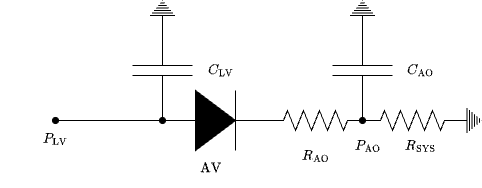

The diagram above was exported from draw.io. Its source (the exported page's mxGraphModel, read from the mxfile embedded in the PNG):
<mxGraphModel dx="638" dy="595" grid="1" gridSize="10" guides="1" tooltips="1" connect="1" arrows="1" fold="1" page="1" pageScale="1" pageWidth="3300" pageHeight="4681" math="1" shadow="0">
  <root>
    <mxCell id="0" />
    <mxCell id="1" parent="0" />
    <mxCell id="4" value="" style="pointerEvents=1;verticalLabelPosition=bottom;shadow=0;dashed=0;align=center;html=1;verticalAlign=top;shape=mxgraph.electrical.resistors.resistor_2;" vertex="1" parent="1">
      <mxGeometry x="583" y="180" width="100" height="20" as="geometry" />
    </mxCell>
    <mxCell id="5" value="" style="pointerEvents=1;verticalLabelPosition=bottom;shadow=0;dashed=0;align=center;html=1;verticalAlign=top;shape=mxgraph.electrical.capacitors.capacitor_1;rotation=90;" vertex="1" parent="1">
      <mxGeometry x="430" y="110" width="100" height="60" as="geometry" />
    </mxCell>
    <mxCell id="6" value="" style="pointerEvents=1;fillColor=strokeColor;verticalLabelPosition=bottom;shadow=0;dashed=0;align=center;html=1;verticalAlign=top;shape=mxgraph.electrical.diodes.diode;rotation=0;" vertex="1" parent="1">
      <mxGeometry x="483" y="160" width="100" height="60" as="geometry" />
    </mxCell>
    <mxCell id="7" value="" style="pointerEvents=1;verticalLabelPosition=bottom;shadow=0;dashed=0;align=center;html=1;verticalAlign=top;shape=mxgraph.electrical.signal_sources.protective_earth;rotation=-180;" vertex="1" parent="1">
      <mxGeometry x="467.5" y="70" width="25" height="20" as="geometry" />
    </mxCell>
    <mxCell id="8" value="" style="pointerEvents=1;verticalLabelPosition=bottom;shadow=0;dashed=0;align=center;html=1;verticalAlign=top;shape=mxgraph.electrical.capacitors.capacitor_1;rotation=90;" vertex="1" parent="1">
      <mxGeometry x="630" y="110" width="100" height="60" as="geometry" />
    </mxCell>
    <mxCell id="9" value="" style="pointerEvents=1;verticalLabelPosition=bottom;shadow=0;dashed=0;align=center;html=1;verticalAlign=top;shape=mxgraph.electrical.signal_sources.protective_earth;rotation=-180;" vertex="1" parent="1">
      <mxGeometry x="667.5" y="70" width="25" height="20" as="geometry" />
    </mxCell>
    <mxCell id="10" value="" style="pointerEvents=1;verticalLabelPosition=bottom;shadow=0;dashed=0;align=center;html=1;verticalAlign=top;shape=mxgraph.electrical.signal_sources.protective_earth;rotation=-90;" vertex="1" parent="1">
      <mxGeometry x="777" y="180" width="25" height="20" as="geometry" />
    </mxCell>
    <mxCell id="11" value="" style="pointerEvents=1;verticalLabelPosition=bottom;shadow=0;dashed=0;align=center;html=1;verticalAlign=top;shape=mxgraph.electrical.resistors.resistor_2;" vertex="1" parent="1">
      <mxGeometry x="680" y="180" width="100" height="20" as="geometry" />
    </mxCell>
    <mxCell id="12" value="" style="endArrow=none;html=1;" edge="1" parent="1">
      <mxGeometry width="50" height="50" relative="1" as="geometry">
        <mxPoint x="370" y="189.89" as="sourcePoint" />
        <mxPoint x="480" y="189.89" as="targetPoint" />
      </mxGeometry>
    </mxCell>
    <mxCell id="13" value="" style="ellipse;whiteSpace=wrap;html=1;aspect=fixed;fillColor=#000000;strokeColor=default;" vertex="1" parent="1">
      <mxGeometry x="477" y="187" width="6" height="6" as="geometry" />
    </mxCell>
    <mxCell id="14" value="" style="ellipse;whiteSpace=wrap;html=1;aspect=fixed;fillColor=#000000;strokeColor=default;" vertex="1" parent="1">
      <mxGeometry x="677" y="187" width="6" height="6" as="geometry" />
    </mxCell>
    <mxCell id="15" value="" style="ellipse;whiteSpace=wrap;html=1;aspect=fixed;fillColor=#000000;strokeColor=default;" vertex="1" parent="1">
      <mxGeometry x="370" y="187" width="6" height="6" as="geometry" />
    </mxCell>
    <mxCell id="16" value="$$P_\text{LV}$$" style="text;html=1;align=center;verticalAlign=middle;resizable=0;points=[];autosize=1;strokeColor=none;fillColor=none;" vertex="1" parent="1">
      <mxGeometry x="318" y="193" width="110" height="30" as="geometry" />
    </mxCell>
    <mxCell id="17" value="$$P_\text{AO}$$" style="text;html=1;align=center;verticalAlign=middle;resizable=0;points=[];autosize=1;strokeColor=none;fillColor=none;" vertex="1" parent="1">
      <mxGeometry x="630" y="200" width="110" height="30" as="geometry" />
    </mxCell>
    <mxCell id="18" value="$$C_\text{LV}$$" style="text;html=1;align=center;verticalAlign=middle;resizable=0;points=[];autosize=1;strokeColor=none;fillColor=none;" vertex="1" parent="1">
      <mxGeometry x="483" y="125" width="110" height="30" as="geometry" />
    </mxCell>
    <mxCell id="19" value="$$C_\text{AO}$$" style="text;html=1;align=center;verticalAlign=middle;resizable=0;points=[];autosize=1;strokeColor=none;fillColor=none;" vertex="1" parent="1">
      <mxGeometry x="683" y="125" width="110" height="30" as="geometry" />
    </mxCell>
    <mxCell id="20" value="$$R_\text{SYS}$$" style="text;html=1;align=center;verticalAlign=middle;resizable=0;points=[];autosize=1;strokeColor=none;fillColor=none;" vertex="1" parent="1">
      <mxGeometry x="678" y="200" width="120" height="30" as="geometry" />
    </mxCell>
    <mxCell id="21" value="$$R_\text{AO}$$" style="text;html=1;align=center;verticalAlign=middle;resizable=0;points=[];autosize=1;strokeColor=none;fillColor=none;" vertex="1" parent="1">
      <mxGeometry x="578" y="210" width="110" height="30" as="geometry" />
    </mxCell>
    <mxCell id="22" value="$$\text{AV}$$" style="text;html=1;align=center;verticalAlign=middle;resizable=0;points=[];autosize=1;strokeColor=none;fillColor=none;" vertex="1" parent="1">
      <mxGeometry x="478" y="223" width="100" height="30" as="geometry" />
    </mxCell>
  </root>
</mxGraphModel>